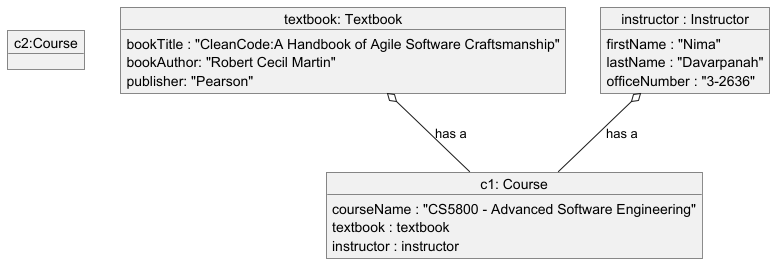

The diagram above was rendered by PlantUML. Its source (embedded in the PNG):
@startuml
'https://plantuml.com/object-diagram

object "c2:Course" as c2 {
}

object "c1: Course" as course {
    courseName : "CS5800 - Advanced Software Engineering"
    textbook : textbook
    instructor : instructor
}

object "textbook: Textbook" as textbook {
    bookTitle : "CleanCode:A Handbook of Agile Software Craftsmanship"
    bookAuthor: "Robert Cecil Martin"
    publisher: "Pearson"
}

object "instructor : Instructor" as instructor {
    firstName : "Nima"
    lastName : "Davarpanah"
    officeNumber : "3-2636"
}

instructor o-- course : has a
textbook o-- course : has a

@enduml